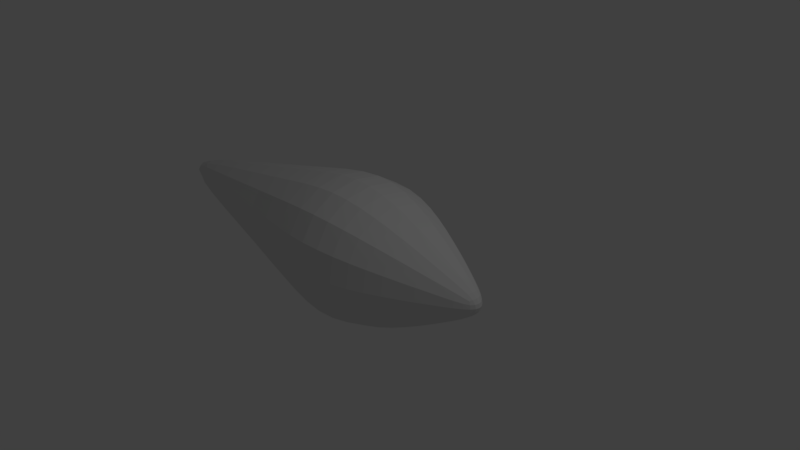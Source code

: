 # Source: Projetil.blend  (saved by Blender 2.77.0; exported with 4.5.12 LTS)
import bpy
from mathutils import Matrix  # noqa: F401  (used for matrix-valued properties, if any)

bpy.ops.wm.read_factory_settings(use_empty=True)
scene = bpy.context.scene
scene.name = 'Scene'

# ---- collections
col_collection_1 = bpy.data.collections.new('Collection 1'); scene.collection.children.link(col_collection_1)

# ---- materials (node trees are filled in below, after node groups)
mat_material = bpy.data.materials.new('Material')
mat_material.alpha_threshold = 0.0
mat_material.use_transparent_shadow = False
mat_material.roughness = 0.5
mat_material.line_color = (0.0, 0.0, 0.0, 1.0)

# ---- material node trees

# ---- world
world_world = bpy.data.worlds.new('World'); scene.world = world_world
world_world.color = (0.05088, 0.05088, 0.05088)
world_world.use_sun_shadow = False
world_world.sun_shadow_jitter_overblur = 0.0
world_world.cycles.sampling_method = 'MANUAL'

# ---- cameras
cam_camera = bpy.data.cameras.new('Camera')
cam_camera.clip_end = 100.0
cam_camera.lens = 35.0
cam_camera.sensor_width = 32.0
cam_camera.sensor_height = 18.0
cam_camera.ortho_scale = 7.314
cam_camera.dof.focus_distance = 0.0
cam_camera.dof.aperture_fstop = 128.0

# ---- lights
light_lamp = bpy.data.lights.new('Lamp', 'POINT')
light_lamp.transmission_factor = 0.0
light_lamp.cutoff_distance = 30.0
light_lamp.energy = 100.0
light_lamp.shadow_buffer_clip_start = 1.001
light_lamp.shadow_soft_size = 0.1
light_lamp.shadow_maximum_resolution = 0.006
light_lamp.use_absolute_resolution = True

# ---- meshes
me_cube = bpy.data.meshes.new('Cube')
me_cube.from_pydata([(0.6707, -0.8256, 0.8256), (-0.2472, 1.158, 1.158), (-0.2472, 1.158, -1.158), (-0.2472, -1.158, -1.158), (-0.2472, -1.158, 1.158), (1.411, 0.3838, 0.3838), (1.411, 0.3838, -0.3838), (1.411, -0.3838, 0.3838), (1.411, -0.3838, -0.3838), (-4.357, 0.1366, 0.1366), (-4.357, 0.1366, -0.1366), (-4.357, -0.1366, 0.1366), (-4.357, -0.1366, -0.1366), (0.6707, -0.8256, -0.8256), (0.6707, 0.8256, 0.8256), (0.6707, 0.8256, -0.8256), (-1.498, -0.7859, 0.7859), (-1.498, 0.7859, 0.7859), (-1.498, -0.7859, -0.7859), (-1.498, 0.7859, -0.7859), (1.866, 0.09082, 0.09082), (1.866, 0.09082, -0.09082), (1.866, -0.09082, 0.09082), (1.866, -0.09082, -0.09082)], [], [(0, 4, 3, 13), (14, 5, 6, 15), (11, 9, 10, 12), (13, 15, 6, 8), (16, 11, 12, 18), (18, 19, 2, 3), (16, 17, 9, 11), (0, 14, 1, 4), (6, 5, 20, 21), (17, 1, 2, 19), (7, 5, 14, 0), (3, 2, 15, 13), (1, 14, 15, 2), (7, 0, 13, 8), (9, 17, 19, 10), (4, 1, 17, 16), (12, 10, 19, 18), (4, 16, 18, 3), (20, 22, 23, 21), (5, 7, 22, 20), (7, 8, 23, 22), (8, 6, 21, 23)])
me_cube.materials.append(mat_material)
me_cube.use_remesh_preserve_volume = False
me_cube.use_remesh_preserve_attributes = False
me_cube.use_mirror_vertex_groups = False
me_cube.update()

# ---- objects
ob_cube = bpy.data.objects.new('Cube', me_cube)
ob_lamp = bpy.data.objects.new('Lamp', light_lamp)
ob_camera = bpy.data.objects.new('Camera', cam_camera)

# ---- transforms, parenting, visibility, modifiers, constraints
ob_cube.location = (0.0, 0.0, 0.0)
ob_cube.lock_rotations_4d = False
ob_cube.empty_display_type = 'ARROWS'
ob_cube.lineart.crease_threshold = 0.0
_m = ob_cube.modifiers.new('Subsurf', 'SUBSURF')
_m.uv_smooth = 'PRESERVE_CORNERS'
_m.quality = 2
_m.show_only_control_edges = False
ob_lamp.location = (4.076, 1.005, 5.904)
ob_lamp.rotation_euler = (0.6503, 0.05522, 1.866)
ob_lamp.lock_rotations_4d = False
ob_lamp.empty_display_type = 'ARROWS'
ob_lamp.color = (0.0, 0.0, 0.0, 0.0)
ob_lamp.lineart.crease_threshold = 0.0
ob_camera.location = (7.481, -6.508, 5.344)
ob_camera.rotation_euler = (1.109, 0.01082, 0.8149)
ob_camera.lock_rotations_4d = False
ob_camera.empty_display_type = 'ARROWS'
ob_camera.color = (0.0, 0.0, 0.0, 0.0)
ob_camera.display_type = 'WIRE'
ob_camera.lineart.crease_threshold = 0.0

# ---- collection membership
col_collection_1.objects.link(ob_cube)
col_collection_1.objects.link(ob_lamp)
col_collection_1.objects.link(ob_camera)

# ---- scene / render settings (as saved in the file)
scene.camera = ob_camera
scene.frame_start = 1; scene.frame_end = 250; scene.frame_set(1)
scene.render.engine = 'BLENDER_EEVEE_NEXT'
scene.render.resolution_percentage = 50
scene.render.dither_intensity = 0.0
scene.cycles.use_denoising = False
scene.cycles.samples = 128
scene.cycles.sampling_pattern = 'TABULATED_SOBOL'
scene.cycles.light_sampling_threshold = 0.0
scene.cycles.use_adaptive_sampling = False
scene.cycles.use_light_tree = False
scene.cycles.blur_glossy = 0.0
scene.cycles.sample_clamp_indirect = 0.0
scene.view_settings.view_transform = 'Standard'
bpy.context.view_layer.update()
